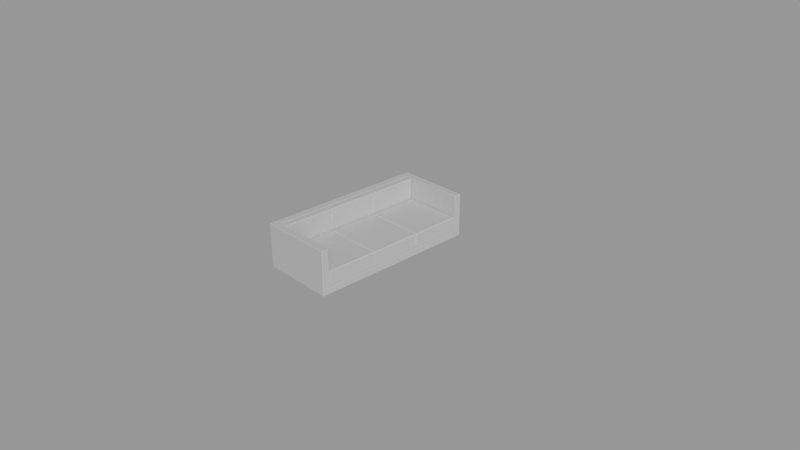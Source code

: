 # Source: sofa-triple.blend  (saved by Blender 2.78.0; exported with 4.5.12 LTS)
import bpy
from mathutils import Matrix  # noqa: F401  (used for matrix-valued properties, if any)

bpy.ops.wm.read_factory_settings(use_empty=True)
scene = bpy.context.scene
scene.name = 'Scene'

# ---- collections
col_collection_1 = bpy.data.collections.new('Collection 1'); scene.collection.children.link(col_collection_1)

# ---- world
world_world = bpy.data.worlds.new('World'); scene.world = world_world
world_world.color = (0.3108, 0.3108, 0.3108)
world_world.use_sun_shadow = False
world_world.sun_shadow_jitter_overblur = 0.0
world_world.cycles.sampling_method = 'MANUAL'

# ---- cameras
cam_camera = bpy.data.cameras.new('Camera')
cam_camera.clip_end = 100.0
cam_camera.lens = 35.0
cam_camera.sensor_width = 32.0
cam_camera.sensor_height = 18.0
cam_camera.ortho_scale = 7.314
cam_camera.dof.focus_distance = 0.0

# ---- lights
light_lamp = bpy.data.lights.new('Lamp', 'SUN')
light_lamp.transmission_factor = 0.0
light_lamp.cutoff_distance = 30.0
light_lamp.angle = 0.1993
light_lamp.energy = 1.0
light_lamp.shadow_buffer_clip_start = 1.001
light_lamp.shadow_soft_size = 0.1
light_lamp.shadow_cascade_max_distance = 1000.0

# ---- meshes
me_cube = bpy.data.meshes.new('Cube')
me_cube.from_pydata([(-0.5, -1.05, 0.15), (-0.5, 1.05, 0.15), (-0.4, -1.15, 0.15), (-0.4, 1.15, 0.15), (-0.4, -1.05, 0.15), (-0.4, 1.05, 0.15), (-0.4, -1.05, 0.05), (-0.4, 1.05, 0.05), (0.5, -1.1, 0.15), (-0.5, -1.1, 0.15), (-0.4, -1.1, 0.05), (-0.4, -1.1, 0.65), (-0.5, 1.1, 0.15), (0.5, 1.1, 0.15), (-0.4, 1.1, 0.05), (-0.4, 1.1, 0.65), (0.4, -1.15, 0.15), (0.4, 1.15, 0.15), (0.4, -1.05, 0.15), (0.4, 1.05, 0.15), (0.4, -1.05, 0.05), (0.4, 1.05, 0.05), (0.4, -1.1, 0.65), (0.4, -1.1, 0.05), (0.4, 1.1, 0.65), (0.4, 1.1, 0.05), (-0.4, -1.1, 0.0), (-0.4, -1.05, 0.0), (-0.4, 1.05, 0.0), (-0.4, 1.1, 0.0), (0.4, -1.05, 0.0), (0.4, 1.05, 0.0), (0.4, -1.1, 0.0), (0.4, 1.1, 0.0), (0.495, 1.145, 0.05), (0.495, 1.15, 0.055), (0.5, 1.145, 0.055), (0.495, 1.15, 0.15), (0.5, 1.145, 0.15), (0.5, -1.145, 0.055), (0.495, -1.15, 0.055), (0.495, -1.145, 0.05), (0.5, -1.145, 0.15), (0.495, -1.15, 0.15), (-0.5, 1.145, 0.055), (-0.495, 1.15, 0.055), (-0.495, 1.145, 0.05), (-0.5, 1.145, 0.15), (-0.495, 1.15, 0.15), (-0.495, -1.15, 0.055), (-0.5, -1.145, 0.055), (-0.495, -1.145, 0.05), (-0.495, -1.15, 0.15), (-0.5, -1.145, 0.15), (0.495, -1.05, 0.05), (0.5, -1.05, 0.055), (0.495, 1.05, 0.05), (0.5, 1.05, 0.055), (0.5, 1.055, 0.145), (0.495, 1.05, 0.15), (0.495, -1.05, 0.15), (0.5, -1.055, 0.145), (-0.495, 1.05, 0.05), (-0.5, 1.05, 0.055), (-0.495, -1.05, 0.05), (-0.5, -1.05, 0.055), (-0.4, -1.145, 0.05), (-0.4, -1.15, 0.055), (-0.4, 1.15, 0.055), (-0.4, 1.145, 0.05), (0.495, -1.05, 0.645), (0.495, -1.055, 0.65), (0.5, -1.055, 0.645), (0.495, -1.15, 0.645), (0.5, -1.145, 0.645), (0.495, -1.145, 0.65), (-0.4, -1.15, 0.645), (-0.4, -1.145, 0.65), (-0.495, -1.145, 0.65), (-0.5, -1.145, 0.645), (-0.495, -1.15, 0.645), (-0.495, 1.05, 0.65), (-0.5, 1.05, 0.645), (-0.495, 1.15, 0.645), (-0.5, 1.145, 0.645), (-0.495, 1.145, 0.65), (0.495, 1.145, 0.65), (0.5, 1.145, 0.645), (0.495, 1.15, 0.645), (0.495, 1.055, 0.65), (0.495, 1.05, 0.645), (0.5, 1.055, 0.645), (-0.495, -1.05, 0.65), (-0.5, -1.05, 0.645), (-0.4, -1.05, 0.645), (-0.405, -1.055, 0.65), (-0.405, 1.055, 0.65), (-0.4, 1.05, 0.645), (-0.4, 1.145, 0.65), (-0.4, 1.15, 0.645), (-0.5, -1.1, 0.055), (-0.495, -1.1, 0.05), (0.5, -1.1, 0.055), (0.495, -1.1, 0.05), (0.5, -1.1, 0.645), (0.495, -1.1, 0.65), (-0.5, -1.1, 0.645), (-0.495, -1.1, 0.65), (0.5, 1.1, 0.055), (0.495, 1.1, 0.05), (-0.5, 1.1, 0.055), (-0.495, 1.1, 0.05), (-0.5, 1.1, 0.645), (-0.495, 1.1, 0.65), (0.5, 1.1, 0.645), (0.495, 1.1, 0.65), (0.4, -1.15, 0.055), (0.4, -1.145, 0.05), (0.4, 1.15, 0.055), (0.4, 1.145, 0.05), (0.4, -1.15, 0.645), (0.4, -1.145, 0.65), (0.4, 1.15, 0.645), (0.4, 1.145, 0.65), (0.4, -1.055, 0.65), (0.4, -1.05, 0.645), (0.4, 1.05, 0.645), (0.4, 1.055, 0.65), (-0.29, -1.05, 0.16), (-0.3, -1.04, 0.16), (-0.29, -1.04, 0.15), (-0.29, -0.35, 0.16), (-0.29, -0.36, 0.15), (-0.3, -0.36, 0.16), (0.49, -1.05, 0.16), (0.49, -1.04, 0.15), (0.5, -1.04, 0.16), (0.49, -0.35, 0.16), (0.5, -0.36, 0.16), (0.49, -0.36, 0.15), (0.49, -1.05, 0.34), (0.5, -1.04, 0.34), (0.49, -1.04, 0.35), (-0.29, -1.05, 0.34), (-0.29, -1.04, 0.35), (-0.3, -1.04, 0.34), (0.49, -0.35, 0.34), (0.49, -0.36, 0.35), (0.5, -0.36, 0.34), (-0.29, -0.35, 0.34), (-0.3, -0.36, 0.34), (-0.29, -0.36, 0.35), (-0.315, -0.36, 0.645), (-0.305, -0.36, 0.635), (-0.315, -0.35, 0.635), (-0.4, -0.36, 0.635), (-0.39, -0.36, 0.645), (-0.39, -0.35, 0.635), (-0.315, -1.05, 0.635), (-0.305, -1.04, 0.635), (-0.315, -1.04, 0.645), (-0.39, -1.05, 0.635), (-0.39, -1.04, 0.645), (-0.4, -1.04, 0.635), (-0.305, -1.04, 0.16), (-0.315, -1.05, 0.16), (-0.315, -1.04, 0.15), (-0.305, -0.36, 0.16), (-0.315, -0.36, 0.15), (-0.315, -0.35, 0.16), (-0.39, -0.35, 0.16), (-0.39, -0.36, 0.15), (-0.4, -0.36, 0.16), (-0.4, -1.04, 0.16), (-0.39, -1.04, 0.15), (-0.39, -1.05, 0.16), (-0.39, -0.35, 0.16), (-0.39, -0.34, 0.15), (-0.4, -0.34, 0.16), (-0.4, 0.34, 0.16), (-0.39, 0.34, 0.15), (-0.39, 0.35, 0.16), (-0.315, 0.35, 0.16), (-0.315, 0.34, 0.15), (-0.305, 0.34, 0.16), (-0.315, -0.34, 0.15), (-0.315, -0.35, 0.16), (-0.305, -0.34, 0.16), (-0.4, -0.34, 0.635), (-0.39, -0.34, 0.645), (-0.39, -0.35, 0.635), (-0.315, -0.34, 0.645), (-0.305, -0.34, 0.635), (-0.315, -0.35, 0.635), (-0.39, 0.35, 0.635), (-0.39, 0.34, 0.645), (-0.4, 0.34, 0.635), (-0.315, 0.35, 0.635), (-0.305, 0.34, 0.635), (-0.315, 0.34, 0.645), (-0.29, 0.34, 0.35), (-0.3, 0.34, 0.34), (-0.29, 0.35, 0.34), (0.5, 0.34, 0.34), (0.49, 0.34, 0.35), (0.49, 0.35, 0.34), (-0.3, -0.34, 0.34), (-0.29, -0.34, 0.35), (-0.29, -0.35, 0.34), (0.49, -0.34, 0.35), (0.5, -0.34, 0.34), (0.49, -0.35, 0.34), (0.49, 0.34, 0.15), (0.5, 0.34, 0.16), (0.49, 0.35, 0.16), (0.5, -0.34, 0.16), (0.49, -0.34, 0.15), (0.49, -0.35, 0.16), (-0.3, 0.34, 0.16), (-0.29, 0.34, 0.15), (-0.29, 0.35, 0.16), (-0.29, -0.34, 0.15), (-0.3, -0.34, 0.16), (-0.29, -0.35, 0.16), (-0.39, 0.35, 0.16), (-0.39, 0.36, 0.15), (-0.4, 0.36, 0.16), (-0.4, 1.04, 0.16), (-0.39, 1.04, 0.15), (-0.39, 1.05, 0.16), (-0.315, 1.05, 0.16), (-0.315, 1.04, 0.15), (-0.305, 1.04, 0.16), (-0.315, 0.36, 0.15), (-0.315, 0.35, 0.16), (-0.305, 0.36, 0.16), (-0.4, 0.36, 0.635), (-0.39, 0.36, 0.645), (-0.39, 0.35, 0.635), (-0.315, 0.36, 0.645), (-0.305, 0.36, 0.635), (-0.315, 0.35, 0.635), (-0.39, 1.05, 0.635), (-0.39, 1.04, 0.645), (-0.4, 1.04, 0.635), (-0.315, 1.05, 0.635), (-0.305, 1.04, 0.635), (-0.315, 1.04, 0.645), (-0.29, 1.04, 0.35), (-0.3, 1.04, 0.34), (-0.29, 1.05, 0.34), (0.5, 1.04, 0.34), (0.49, 1.04, 0.35), (0.49, 1.05, 0.34), (-0.3, 0.36, 0.34), (-0.29, 0.36, 0.35), (-0.29, 0.35, 0.34), (0.49, 0.36, 0.35), (0.5, 0.36, 0.34), (0.49, 0.35, 0.34), (0.49, 1.04, 0.15), (0.5, 1.04, 0.16), (0.49, 1.05, 0.16), (0.5, 0.36, 0.16), (0.49, 0.36, 0.15), (0.49, 0.35, 0.16), (-0.3, 1.04, 0.16), (-0.29, 1.04, 0.15), (-0.29, 1.05, 0.16), (-0.29, 0.36, 0.15), (-0.3, 0.36, 0.16), (-0.29, 0.35, 0.16)], [], [(42, 8, 104, 74), (52, 2, 76, 80), (47, 12, 112, 84), (14, 69, 119, 25), (110, 12, 47, 44), (60, 18, 125, 70), (100, 9, 0, 65), (66, 10, 23, 117), (63, 1, 12, 110), (58, 13, 114, 91), (55, 61, 8, 102), (58, 61, 55, 57), (10, 101, 64, 6), (19, 5, 4, 18), (45, 48, 3, 68), (113, 15, 98, 85), (124, 95, 11, 22), (36, 38, 13, 108), (37, 17, 122, 88), (14, 111, 46, 69), (2, 16, 120, 76), (59, 19, 18, 60), (5, 19, 126, 97), (81, 96, 15, 113), (0, 9, 106, 93), (86, 123, 24, 115), (23, 20, 54, 103), (18, 4, 94, 125), (92, 95, 96, 81), (50, 53, 9, 100), (9, 53, 79, 106), (43, 16, 116, 40), (20, 6, 7, 21), (4, 5, 97, 94), (1, 0, 93, 82), (24, 15, 96, 127), (102, 8, 42, 39), (66, 51, 101, 10), (67, 2, 52, 49), (16, 43, 73, 120), (54, 20, 21, 56), (19, 59, 90, 126), (12, 1, 82, 112), (17, 3, 99, 122), (108, 13, 58, 57), (3, 48, 83, 99), (17, 37, 35, 118), (0, 1, 63, 65), (62, 7, 6, 64), (7, 14, 29, 28), (115, 24, 127, 89), (16, 2, 67, 116), (105, 22, 121, 75), (21, 25, 109, 56), (107, 11, 95, 92), (123, 98, 15, 24), (22, 11, 77, 121), (71, 124, 22, 105), (3, 17, 118, 68), (7, 62, 111, 14), (13, 38, 87, 114), (78, 77, 11, 107), (8, 61, 72, 104), (10, 6, 27, 26), (117, 23, 103, 41), (28, 29, 33, 31), (26, 27, 30, 32), (20, 23, 32, 30), (6, 20, 30, 27), (14, 25, 33, 29), (23, 10, 26, 32), (21, 7, 28, 31), (25, 21, 31, 33), (34, 35, 36), (39, 40, 41), (44, 45, 46), (49, 50, 51), (70, 71, 72), (73, 74, 75), (78, 79, 80), (83, 84, 85), (86, 87, 88), (89, 90, 91), (109, 34, 36, 108), (35, 37, 38, 36), (43, 40, 39, 42), (53, 50, 49, 52), (101, 51, 50, 100), (48, 45, 44, 47), (69, 46, 45, 68), (103, 54, 55, 102), (54, 56, 57, 55), (59, 60, 61, 58), (111, 62, 63, 110), (62, 64, 65, 63), (83, 48, 47, 84), (51, 66, 67, 49), (117, 41, 40, 116), (119, 69, 68, 118), (42, 74, 73, 43), (105, 75, 74, 104), (77, 78, 80, 76), (113, 85, 84, 112), (115, 89, 91, 114), (107, 92, 93, 106), (92, 81, 82, 93), (121, 77, 76, 120), (85, 98, 99, 83), (123, 86, 88, 122), (125, 94, 95, 124), (127, 96, 97, 126), (94, 97, 96, 95), (58, 91, 90, 59), (60, 70, 72, 61), (52, 80, 79, 53), (87, 38, 37, 88), (64, 101, 100, 65), (41, 103, 102, 39), (71, 105, 104, 72), (78, 107, 106, 79), (56, 109, 108, 57), (46, 111, 110, 44), (81, 113, 112, 82), (86, 115, 114, 87), (66, 117, 116, 67), (34, 119, 118, 35), (75, 121, 120, 73), (98, 123, 122, 99), (70, 125, 124, 71), (89, 127, 126, 90), (25, 119, 34, 109), (133, 129, 145, 150), (137, 131, 149, 146), (139, 135, 130, 132), (147, 151, 144, 142), (136, 138, 148, 141), (128, 129, 130), (131, 132, 133), (134, 135, 136), (137, 138, 139), (140, 141, 142), (143, 144, 145), (146, 147, 148), (149, 150, 151), (134, 128, 130, 135), (139, 132, 131, 137), (129, 133, 132, 130), (138, 136, 135, 139), (142, 144, 143, 140), (146, 149, 151, 147), (144, 151, 150, 145), (147, 142, 141, 148), (128, 143, 145, 129), (149, 131, 133, 150), (136, 141, 140, 134), (137, 146, 148, 138), (128, 134, 140, 143), (172, 173, 163, 155), (152, 156, 162, 160), (175, 165, 158, 161), (169, 170, 157, 154), (168, 166, 174, 171), (152, 153, 154), (155, 156, 157), (158, 159, 160), (161, 162, 163), (164, 165, 166), (167, 168, 169), (170, 171, 172), (173, 174, 175), (158, 165, 164, 159), (172, 155, 157, 170), (175, 161, 163, 173), (152, 160, 159, 153), (174, 166, 165, 175), (171, 174, 173, 172), (167, 164, 166, 168), (170, 169, 168, 171), (153, 167, 169, 154), (156, 152, 154, 157), (155, 163, 162, 156), (161, 158, 160, 162), (164, 167, 153, 159), (181, 182, 183, 180), (176, 190, 188, 178), (184, 187, 185, 183), (199, 198, 197), (181, 180, 179), (190, 193, 191, 189), (177, 185, 186, 176), (193, 186, 187, 192), (184, 183, 182), (193, 192, 191), (183, 185, 177, 180), (176, 186, 193, 190), (179, 178, 188, 196), (187, 184, 198, 192), (199, 191, 192, 198), (198, 184, 182, 197), (178, 177, 176), (190, 189, 188), (199, 195, 189, 191), (182, 181, 194, 197), (196, 195, 194), (196, 188, 189, 195), (180, 177, 178, 179), (179, 196, 194, 181), (187, 186, 185), (195, 199, 197, 194), (222, 218, 219, 221), (202, 220, 218, 201), (205, 204, 203), (207, 200, 201, 206), (223, 222, 221), (214, 205, 203, 213), (209, 207, 208, 211), (217, 223, 221, 216), (211, 210, 209), (217, 216, 215), (215, 213, 203, 210), (212, 216, 221, 219), (218, 222, 206, 201), (202, 201, 200), (205, 202, 200, 204), (208, 207, 206), (215, 210, 211, 217), (220, 219, 218), (214, 220, 202, 205), (214, 213, 212), (204, 200, 207, 209), (223, 208, 206, 222), (223, 217, 211, 208), (213, 215, 216, 212), (212, 219, 220, 214), (204, 209, 210, 203), (229, 230, 231, 228), (224, 238, 236, 226), (232, 235, 233, 231), (247, 246, 245), (229, 228, 227), (238, 241, 239, 237), (225, 233, 234, 224), (241, 234, 235, 240), (232, 231, 230), (241, 240, 239), (231, 233, 225, 228), (224, 234, 241, 238), (227, 226, 236, 244), (235, 232, 246, 240), (247, 239, 240, 246), (246, 232, 230, 245), (226, 225, 224), (238, 237, 236), (247, 243, 237, 239), (230, 229, 242, 245), (244, 243, 242), (244, 236, 237, 243), (228, 225, 226, 227), (227, 244, 242, 229), (235, 234, 233), (243, 247, 245, 242), (270, 266, 267, 269), (250, 268, 266, 249), (253, 252, 251), (255, 248, 249, 254), (271, 270, 269), (262, 253, 251, 261), (257, 255, 256, 259), (265, 271, 269, 264), (259, 258, 257), (265, 264, 263), (263, 261, 251, 258), (260, 264, 269, 267), (266, 270, 254, 249), (250, 249, 248), (253, 250, 248, 252), (256, 255, 254), (263, 258, 259, 265), (268, 267, 266), (262, 268, 250, 253), (262, 261, 260), (252, 248, 255, 257), (271, 256, 254, 270), (271, 265, 259, 256), (261, 263, 264, 260), (260, 267, 268, 262), (252, 257, 258, 251)])
me_cube.use_remesh_preserve_volume = False
me_cube.use_remesh_preserve_attributes = False
me_cube.use_mirror_vertex_groups = False
me_cube.update()

# ---- objects
ob_sofa = bpy.data.objects.new('sofa', me_cube)
ob_lamp = bpy.data.objects.new('Lamp', light_lamp)
ob_camera = bpy.data.objects.new('Camera', cam_camera)

# ---- transforms, parenting, visibility, modifiers, constraints
ob_sofa.location = (0.0, 0.0, 0.0)
ob_sofa.lineart.crease_threshold = 0.0
ob_lamp.location = (4.076, 1.005, 5.904)
ob_lamp.rotation_euler = (0.9267, 0.4394, 0.6496)
ob_lamp.lock_rotations_4d = False
ob_lamp.empty_display_type = 'ARROWS'
ob_lamp.color = (0.0, 0.0, 0.0, 0.0)
ob_lamp.lineart.crease_threshold = 0.0
ob_camera.location = (7.481, -6.508, 5.344)
ob_camera.rotation_euler = (1.109, 0.0, 0.8149)
ob_camera.lock_rotations_4d = False
ob_camera.empty_display_type = 'ARROWS'
ob_camera.color = (0.0, 0.0, 0.0, 0.0)
ob_camera.display_type = 'WIRE'
ob_camera.lineart.crease_threshold = 0.0

# ---- collection membership
col_collection_1.objects.link(ob_sofa)
col_collection_1.objects.link(ob_lamp)
col_collection_1.objects.link(ob_camera)

# ---- scene / render settings (as saved in the file)
scene.camera = ob_camera
scene.frame_start = 1; scene.frame_end = 250; scene.frame_set(1)
scene.render.engine = 'CYCLES'
scene.render.resolution_percentage = 50
scene.render.dither_intensity = 0.0
scene.cycles.use_denoising = False
scene.cycles.samples = 128
scene.cycles.sampling_pattern = 'TABULATED_SOBOL'
scene.cycles.light_sampling_threshold = 0.0
scene.cycles.use_adaptive_sampling = False
scene.cycles.use_light_tree = False
scene.cycles.blur_glossy = 0.0
scene.cycles.sample_clamp_indirect = 0.0
scene.view_settings.view_transform = 'Standard'
bpy.context.view_layer.update()
